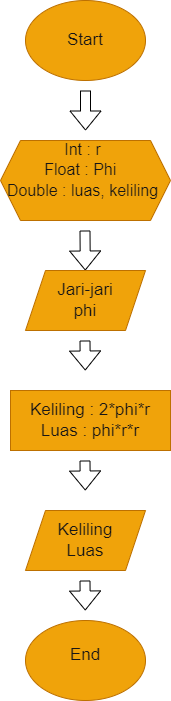

The diagram above was exported from draw.io. Its source (the exported page's mxGraphModel, read from the mxfile embedded in the PNG):
<mxGraphModel dx="832" dy="299" grid="1" gridSize="10" guides="1" tooltips="1" connect="1" arrows="1" fold="1" page="1" pageScale="1" pageWidth="850" pageHeight="1100" math="0" shadow="0">
  <root>
    <mxCell id="0" />
    <mxCell id="1" parent="0" />
    <mxCell id="2" value="" style="ellipse;whiteSpace=wrap;html=1;fillColor=#f0a30a;fontColor=#000000;strokeColor=#BD7000;" vertex="1" parent="1">
      <mxGeometry x="30" y="10" width="120" height="80" as="geometry" />
    </mxCell>
    <mxCell id="3" value="&lt;font style=&quot;font-size: 17px;&quot; color=&quot;#181616&quot;&gt;Start&lt;/font&gt;" style="text;strokeColor=none;align=center;fillColor=none;html=1;verticalAlign=middle;whiteSpace=wrap;rounded=0;" vertex="1" parent="1">
      <mxGeometry x="60" y="35" width="60" height="30" as="geometry" />
    </mxCell>
    <mxCell id="4" value="" style="shape=flexArrow;endArrow=classic;html=1;fontSize=17;fontColor=#181616;" edge="1" parent="1">
      <mxGeometry width="50" height="50" relative="1" as="geometry">
        <mxPoint x="90" y="100" as="sourcePoint" />
        <mxPoint x="90" y="140" as="targetPoint" />
      </mxGeometry>
    </mxCell>
    <mxCell id="6" value="" style="shape=hexagon;perimeter=hexagonPerimeter2;whiteSpace=wrap;html=1;fixedSize=1;labelBackgroundColor=none;fontSize=17;fontColor=#000000;fillColor=#f0a30a;strokeColor=#BD7000;" vertex="1" parent="1">
      <mxGeometry x="5" y="150" width="170" height="80" as="geometry" />
    </mxCell>
    <mxCell id="7" value="&lt;font style=&quot;font-size: 16px;&quot;&gt;Int : r&lt;br&gt;Float : Phi&amp;nbsp;&lt;br&gt;Double : luas, keliling&lt;/font&gt;" style="text;strokeColor=none;align=center;fillColor=none;html=1;verticalAlign=middle;whiteSpace=wrap;rounded=0;labelBackgroundColor=none;fontSize=17;fontColor=#181616;" vertex="1" parent="1">
      <mxGeometry x="5" y="170" width="165" height="20" as="geometry" />
    </mxCell>
    <mxCell id="9" value="" style="shape=flexArrow;endArrow=classic;html=1;fontSize=17;fontColor=#181616;width=10;endSize=6;" edge="1" parent="1" target="10">
      <mxGeometry width="50" height="50" relative="1" as="geometry">
        <mxPoint x="89.5" y="240" as="sourcePoint" />
        <mxPoint x="89.5" y="280" as="targetPoint" />
      </mxGeometry>
    </mxCell>
    <mxCell id="10" value="" style="shape=parallelogram;perimeter=parallelogramPerimeter;whiteSpace=wrap;html=1;fixedSize=1;labelBackgroundColor=none;fontSize=17;fontColor=#000000;fillColor=#f0a30a;strokeColor=#BD7000;" vertex="1" parent="1">
      <mxGeometry x="30" y="280" width="120" height="60" as="geometry" />
    </mxCell>
    <mxCell id="11" value="Jari-jari&lt;br&gt;phi" style="text;strokeColor=none;align=center;fillColor=none;html=1;verticalAlign=middle;whiteSpace=wrap;rounded=0;labelBackgroundColor=none;fontSize=17;fontColor=#181616;" vertex="1" parent="1">
      <mxGeometry x="60" y="295" width="60" height="30" as="geometry" />
    </mxCell>
    <mxCell id="12" value="" style="shape=flexArrow;endArrow=classic;html=1;fontSize=17;fontColor=#181616;" edge="1" parent="1">
      <mxGeometry width="50" height="50" relative="1" as="geometry">
        <mxPoint x="89.5" y="350" as="sourcePoint" />
        <mxPoint x="89.75" y="380" as="targetPoint" />
      </mxGeometry>
    </mxCell>
    <mxCell id="14" value="" style="rounded=0;whiteSpace=wrap;html=1;labelBackgroundColor=none;fontSize=17;fontColor=#000000;fillColor=#f0a30a;strokeColor=#BD7000;" vertex="1" parent="1">
      <mxGeometry x="15" y="400" width="160" height="60" as="geometry" />
    </mxCell>
    <mxCell id="15" value="Keliling : 2*phi*r&lt;br&gt;Luas : phi*r*r" style="text;strokeColor=none;align=center;fillColor=none;html=1;verticalAlign=middle;whiteSpace=wrap;rounded=0;labelBackgroundColor=none;fontSize=17;fontColor=#181616;" vertex="1" parent="1">
      <mxGeometry x="20" y="415" width="150" height="30" as="geometry" />
    </mxCell>
    <mxCell id="17" value="" style="shape=flexArrow;endArrow=classic;html=1;fontSize=17;fontColor=#181616;" edge="1" parent="1">
      <mxGeometry width="50" height="50" relative="1" as="geometry">
        <mxPoint x="89.5" y="470" as="sourcePoint" />
        <mxPoint x="89.75" y="500" as="targetPoint" />
      </mxGeometry>
    </mxCell>
    <mxCell id="19" value="" style="shape=parallelogram;perimeter=parallelogramPerimeter;whiteSpace=wrap;html=1;fixedSize=1;labelBackgroundColor=none;fontSize=17;fontColor=#000000;fillColor=#f0a30a;strokeColor=#BD7000;" vertex="1" parent="1">
      <mxGeometry x="30" y="520" width="120" height="60" as="geometry" />
    </mxCell>
    <mxCell id="20" value="Keliling&lt;br&gt;Luas" style="text;strokeColor=none;align=center;fillColor=none;html=1;verticalAlign=middle;whiteSpace=wrap;rounded=0;labelBackgroundColor=none;fontSize=17;fontColor=#181616;" vertex="1" parent="1">
      <mxGeometry x="60" y="535" width="60" height="30" as="geometry" />
    </mxCell>
    <mxCell id="21" value="" style="shape=flexArrow;endArrow=classic;html=1;fontSize=17;fontColor=#181616;" edge="1" parent="1">
      <mxGeometry width="50" height="50" relative="1" as="geometry">
        <mxPoint x="89.5" y="590" as="sourcePoint" />
        <mxPoint x="89.75" y="620" as="targetPoint" />
      </mxGeometry>
    </mxCell>
    <mxCell id="22" value="" style="ellipse;whiteSpace=wrap;html=1;labelBackgroundColor=none;fontSize=17;fontColor=#000000;fillColor=#f0a30a;strokeColor=#BD7000;" vertex="1" parent="1">
      <mxGeometry x="30" y="630" width="120" height="80" as="geometry" />
    </mxCell>
    <mxCell id="23" value="End" style="text;strokeColor=none;align=center;fillColor=none;html=1;verticalAlign=middle;whiteSpace=wrap;rounded=0;labelBackgroundColor=none;fontSize=17;fontColor=#181616;" vertex="1" parent="1">
      <mxGeometry x="60" y="650" width="60" height="30" as="geometry" />
    </mxCell>
  </root>
</mxGraphModel>